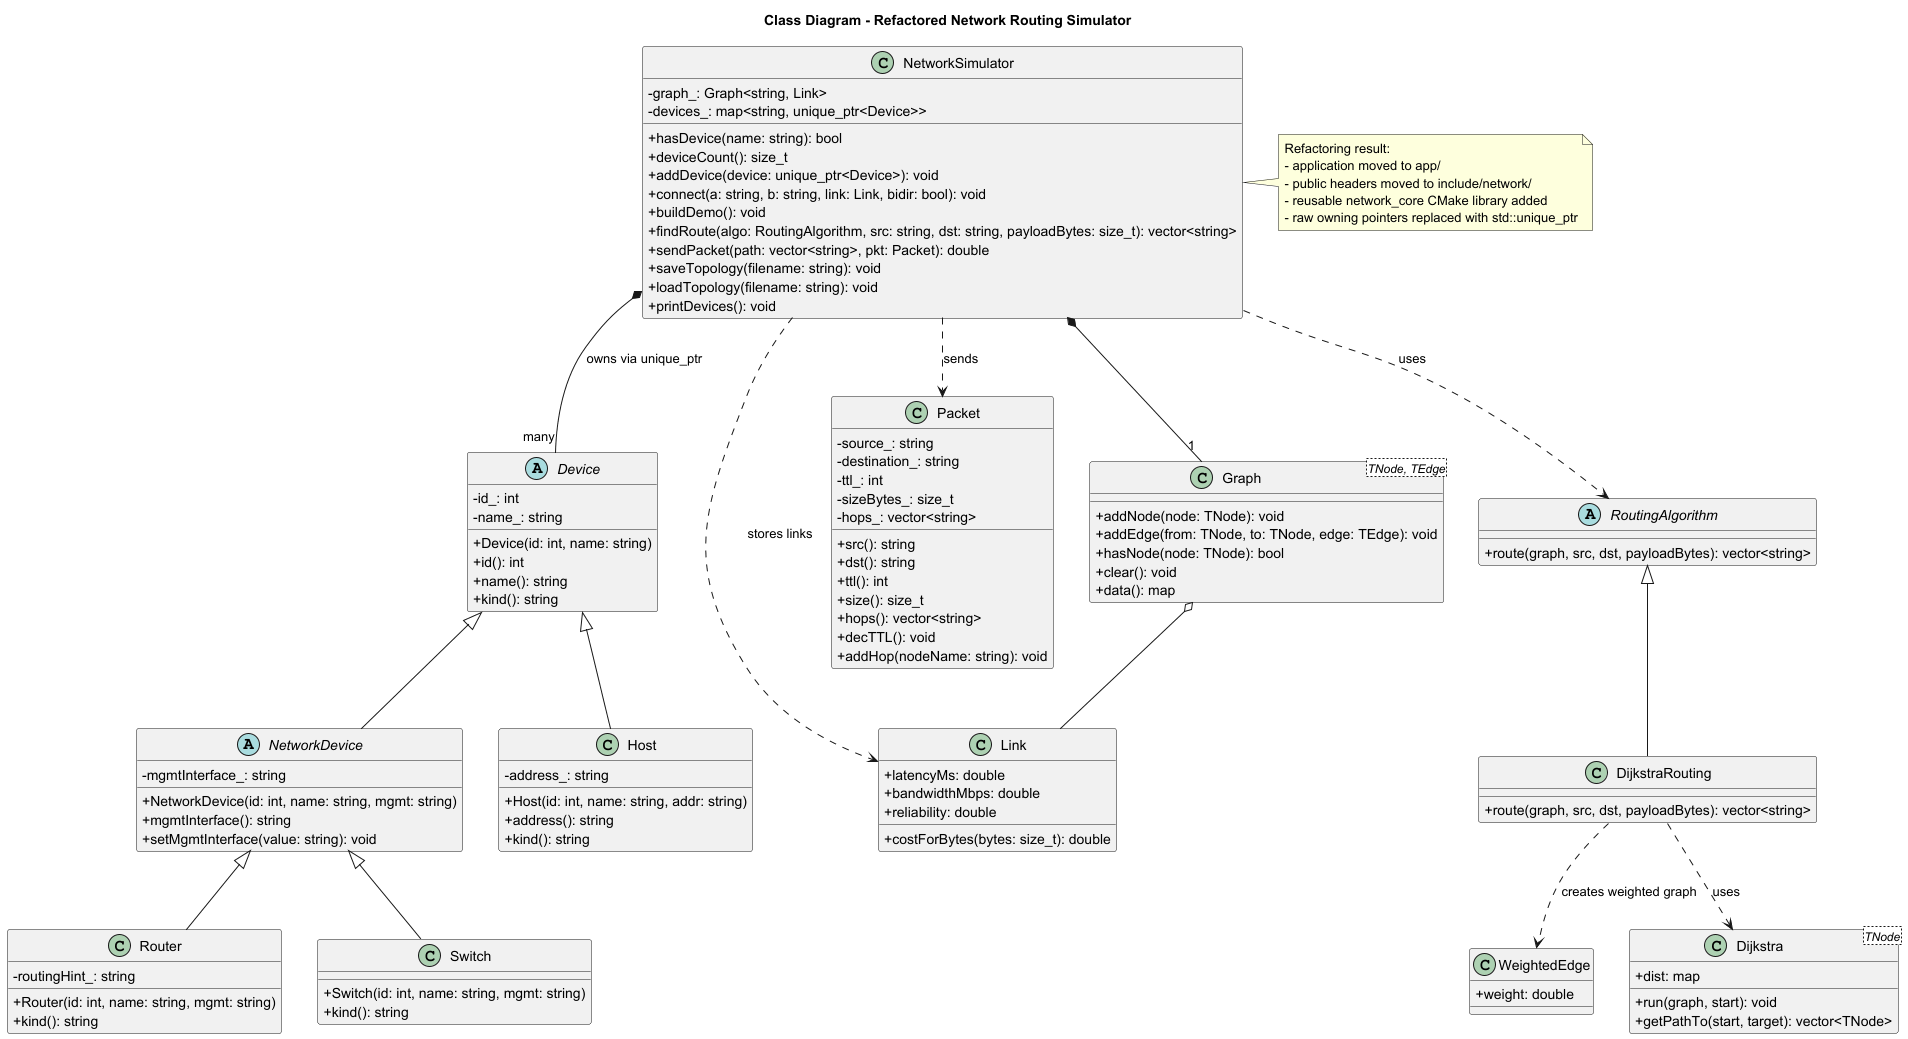

The diagram above was rendered by PlantUML. Its source (embedded in the PNG):
@startuml
title Class Diagram - Refactored Network Routing Simulator

skinparam classAttributeIconSize 0

abstract class Device {
    - id_: int
    - name_: string
    + Device(id: int, name: string)
    + id(): int
    + name(): string
    + kind(): string
}

abstract class NetworkDevice {
    - mgmtInterface_: string
    + NetworkDevice(id: int, name: string, mgmt: string)
    + mgmtInterface(): string
    + setMgmtInterface(value: string): void
}

class Router {
    - routingHint_: string
    + Router(id: int, name: string, mgmt: string)
    + kind(): string
}

class Switch {
    + Switch(id: int, name: string, mgmt: string)
    + kind(): string
}

class Host {
    - address_: string
    + Host(id: int, name: string, addr: string)
    + address(): string
    + kind(): string
}

class Link {
    + latencyMs: double
    + bandwidthMbps: double
    + reliability: double
    + costForBytes(bytes: size_t): double
}

class Packet {
    - source_: string
    - destination_: string
    - ttl_: int
    - sizeBytes_: size_t
    - hops_: vector<string>
    + src(): string
    + dst(): string
    + ttl(): int
    + size(): size_t
    + hops(): vector<string>
    + decTTL(): void
    + addHop(nodeName: string): void
}

class "Graph<TNode, TEdge>" as Graph {
    + addNode(node: TNode): void
    + addEdge(from: TNode, to: TNode, edge: TEdge): void
    + hasNode(node: TNode): bool
    + clear(): void
    + data(): map
}

class WeightedEdge {
    + weight: double
}

class "Dijkstra<TNode>" as Dijkstra {
    + dist: map
    + run(graph, start): void
    + getPathTo(start, target): vector<TNode>
}

abstract class RoutingAlgorithm {
    + route(graph, src, dst, payloadBytes): vector<string>
}

class DijkstraRouting {
    + route(graph, src, dst, payloadBytes): vector<string>
}

class NetworkSimulator {
    - graph_: Graph<string, Link>
    - devices_: map<string, unique_ptr<Device>>
    + hasDevice(name: string): bool
    + deviceCount(): size_t
    + addDevice(device: unique_ptr<Device>): void
    + connect(a: string, b: string, link: Link, bidir: bool): void
    + buildDemo(): void
    + findRoute(algo: RoutingAlgorithm, src: string, dst: string, payloadBytes: size_t): vector<string>
    + sendPacket(path: vector<string>, pkt: Packet): double
    + saveTopology(filename: string): void
    + loadTopology(filename: string): void
    + printDevices(): void
}

Device <|-- NetworkDevice
NetworkDevice <|-- Router
NetworkDevice <|-- Switch
Device <|-- Host

RoutingAlgorithm <|-- DijkstraRouting

NetworkSimulator *-- "1" Graph
NetworkSimulator *-- "many" Device : owns via unique_ptr
NetworkSimulator ..> RoutingAlgorithm : uses
NetworkSimulator ..> Packet : sends
NetworkSimulator ..> Link : stores links

DijkstraRouting ..> Dijkstra : uses
DijkstraRouting ..> WeightedEdge : creates weighted graph
Graph o-- Link

note right of NetworkSimulator
Refactoring result:
- application moved to app/
- public headers moved to include/network/
- reusable network_core CMake library added
- raw owning pointers replaced with std::unique_ptr
end note

@enduml